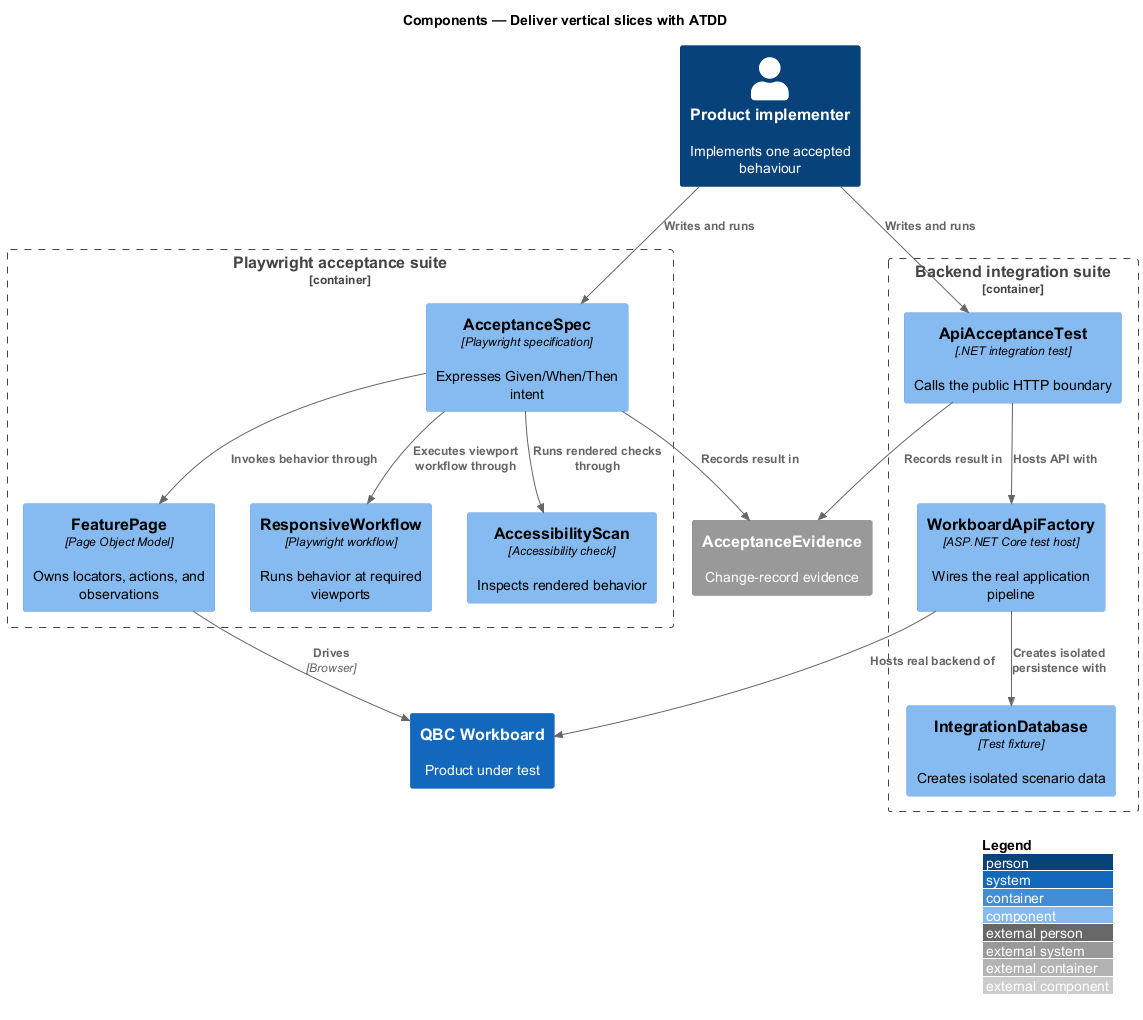

The diagram above was rendered by PlantUML. Its source (embedded in the PNG):
@startuml
!include <C4/C4_Component>
LAYOUT_WITH_LEGEND()
title Components — Deliver vertical slices with ATDD

Person(implementer, "Product implementer", "Implements one accepted behaviour")
Container_Boundary(browserSuite, "Playwright acceptance suite") {
  Component(spec, "AcceptanceSpec", "Playwright specification", "Expresses Given/When/Then intent")
  Component(pageObject, "FeaturePage", "Page Object Model", "Owns locators, actions, and observations")
  Component(responsive, "ResponsiveWorkflow", "Playwright workflow", "Runs behavior at required viewports")
  Component(a11y, "AccessibilityScan", "Accessibility check", "Inspects rendered behavior")
}
Container_Boundary(apiSuite, "Backend integration suite") {
  Component(test, "ApiAcceptanceTest", ".NET integration test", "Calls the public HTTP boundary")
  Component(factory, "WorkboardApiFactory", "ASP.NET Core test host", "Wires the real application pipeline")
  Component(database, "IntegrationDatabase", "Test fixture", "Creates isolated scenario data")
}
System(workboard, "QBC Workboard", "Product under test")
System_Ext(evidence, "AcceptanceEvidence", "Change-record evidence")

Rel(implementer, spec, "Writes and runs")
Rel(implementer, test, "Writes and runs")
Rel(spec, pageObject, "Invokes behavior through")
Rel(spec, responsive, "Executes viewport workflow through")
Rel(spec, a11y, "Runs rendered checks through")
Rel(pageObject, workboard, "Drives", "Browser")
Rel(test, factory, "Hosts API with")
Rel(factory, database, "Creates isolated persistence with")
Rel(factory, workboard, "Hosts real backend of")
Rel(spec, evidence, "Records result in")
Rel(test, evidence, "Records result in")
@enduml